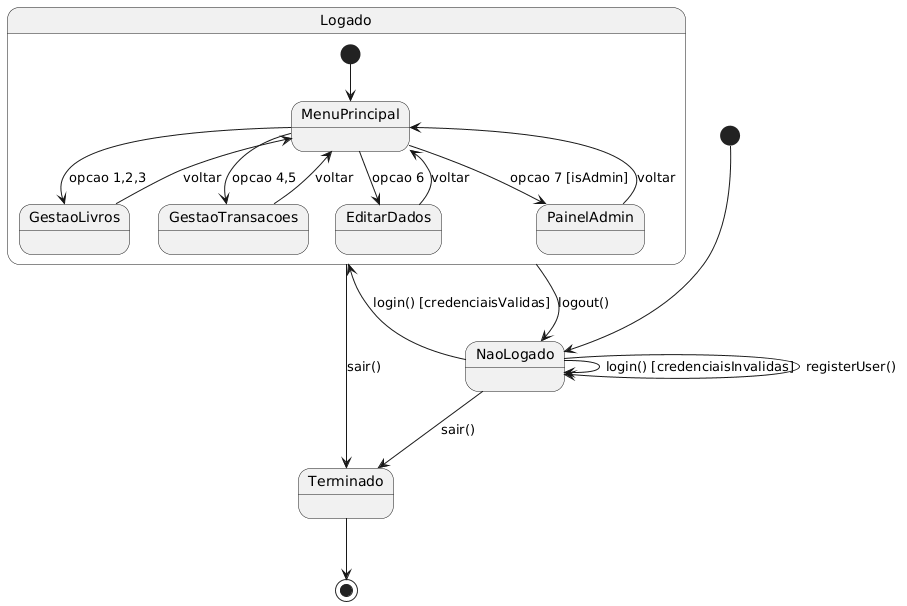

The diagram above was rendered by PlantUML. Its source (embedded in the PNG):
@startuml
[*] --> NaoLogado

NaoLogado --> Logado : login() [credenciaisValidas]
NaoLogado --> NaoLogado : login() [credenciaisInvalidas]
NaoLogado --> NaoLogado : registerUser()

Logado --> NaoLogado : logout()
Logado --> Terminado : sair()

NaoLogado --> Terminado : sair()

Terminado --> [*]

state Logado {
    [*] --> MenuPrincipal
    
    MenuPrincipal --> GestaoLivros : opcao 1,2,3
    MenuPrincipal --> GestaoTransacoes : opcao 4,5
    MenuPrincipal --> EditarDados : opcao 6
    MenuPrincipal --> PainelAdmin : opcao 7 [isAdmin]
    
    GestaoLivros --> MenuPrincipal : voltar
    GestaoTransacoes --> MenuPrincipal : voltar
    EditarDados --> MenuPrincipal : voltar
    PainelAdmin --> MenuPrincipal : voltar
}
@enduml